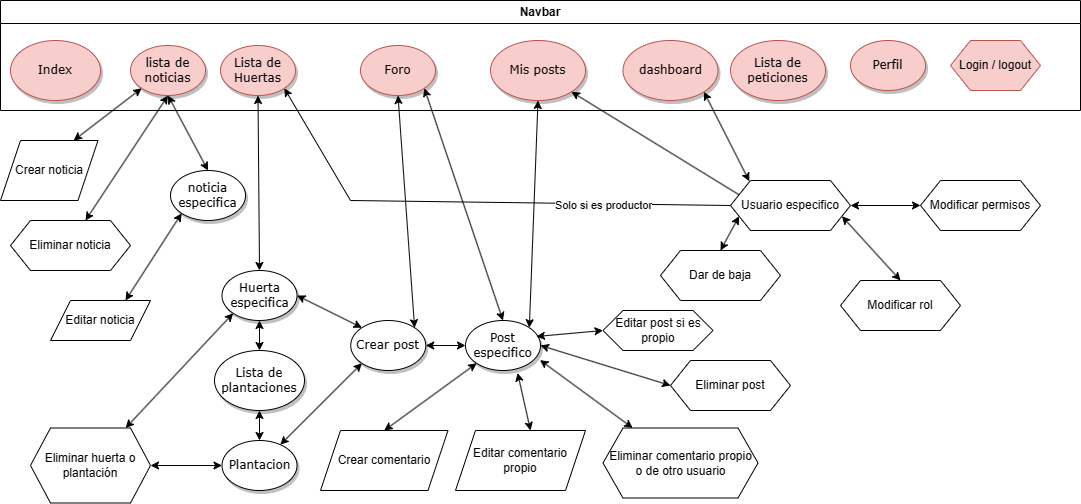

The diagram above was exported from draw.io. Its source (the exported page's mxGraphModel, read from the mxfile embedded in the PNG):
<mxGraphModel dx="1213" dy="631" grid="1" gridSize="10" guides="1" tooltips="1" connect="1" arrows="1" fold="1" page="1" pageScale="1" pageWidth="1100" pageHeight="850" background="none" math="0" shadow="0">
  <root>
    <mxCell id="Ou63_1szY7nDan3IVjBz-0" />
    <mxCell id="Ou63_1szY7nDan3IVjBz-1" parent="Ou63_1szY7nDan3IVjBz-0" />
    <mxCell id="Ou63_1szY7nDan3IVjBz-2" value="Plantacion" style="ellipse;whiteSpace=wrap;html=1;rounded=0;shadow=1;comic=0;labelBackgroundColor=none;strokeWidth=1;fontFamily=Verdana;fontSize=12;align=center;" parent="Ou63_1szY7nDan3IVjBz-1" vertex="1">
      <mxGeometry x="231.5" y="450" width="75" height="50" as="geometry" />
    </mxCell>
    <mxCell id="Ou63_1szY7nDan3IVjBz-3" value="Huerta especifica" style="ellipse;whiteSpace=wrap;html=1;rounded=0;shadow=1;comic=0;labelBackgroundColor=none;strokeWidth=1;fontFamily=Verdana;fontSize=12;align=center;" parent="Ou63_1szY7nDan3IVjBz-1" vertex="1">
      <mxGeometry x="231.5" y="280" width="75" height="50" as="geometry" />
    </mxCell>
    <mxCell id="Ou63_1szY7nDan3IVjBz-4" value="Lista de plantaciones" style="ellipse;whiteSpace=wrap;html=1;rounded=0;shadow=1;comic=0;labelBackgroundColor=none;strokeWidth=1;fontFamily=Verdana;fontSize=12;align=center;" parent="Ou63_1szY7nDan3IVjBz-1" vertex="1">
      <mxGeometry x="224" y="360" width="90" height="60" as="geometry" />
    </mxCell>
    <mxCell id="Ou63_1szY7nDan3IVjBz-5" value="" style="endArrow=classic;startArrow=classic;html=1;rounded=0;entryX=1;entryY=1;entryDx=0;entryDy=0;exitX=0.5;exitY=0;exitDx=0;exitDy=0;" parent="Ou63_1szY7nDan3IVjBz-1" source="Ou63_1szY7nDan3IVjBz-40" target="Ou63_1szY7nDan3IVjBz-11" edge="1">
      <mxGeometry width="50" height="50" relative="1" as="geometry">
        <mxPoint x="540" y="310" as="sourcePoint" />
        <mxPoint x="563.74" y="300" as="targetPoint" />
      </mxGeometry>
    </mxCell>
    <mxCell id="Ou63_1szY7nDan3IVjBz-6" value="Navbar&lt;br&gt;" style="swimlane;whiteSpace=wrap;html=1;movable=1;resizable=1;rotatable=1;deletable=1;editable=1;locked=0;connectable=1;" parent="Ou63_1szY7nDan3IVjBz-1" vertex="1">
      <mxGeometry x="10" y="10" width="1080" height="110" as="geometry">
        <mxRectangle x="140" y="50" width="170" height="30" as="alternateBounds" />
      </mxGeometry>
    </mxCell>
    <mxCell id="Ou63_1szY7nDan3IVjBz-7" value="Index" style="ellipse;whiteSpace=wrap;html=1;rounded=0;shadow=1;comic=0;labelBackgroundColor=none;strokeWidth=1;fontFamily=Verdana;fontSize=12;align=center;fillColor=#f8cecc;strokeColor=#b85450;" parent="Ou63_1szY7nDan3IVjBz-6" vertex="1">
      <mxGeometry x="10" y="40" width="90" height="60" as="geometry" />
    </mxCell>
    <mxCell id="Ou63_1szY7nDan3IVjBz-8" value="Perfil" style="ellipse;whiteSpace=wrap;html=1;rounded=0;shadow=1;comic=0;labelBackgroundColor=none;strokeWidth=1;fontFamily=Verdana;fontSize=12;align=center;fillColor=#f8cecc;strokeColor=#b85450;" parent="Ou63_1szY7nDan3IVjBz-6" vertex="1">
      <mxGeometry x="850" y="40" width="75" height="50" as="geometry" />
    </mxCell>
    <mxCell id="Ou63_1szY7nDan3IVjBz-9" value="lista de noticias" style="ellipse;whiteSpace=wrap;html=1;rounded=0;shadow=1;comic=0;labelBackgroundColor=none;strokeWidth=1;fontFamily=Verdana;fontSize=12;align=center;fillColor=#f8cecc;strokeColor=#b85450;" parent="Ou63_1szY7nDan3IVjBz-6" vertex="1">
      <mxGeometry x="130" y="45" width="75" height="50" as="geometry" />
    </mxCell>
    <mxCell id="Ou63_1szY7nDan3IVjBz-10" value="Lista de Huertas" style="ellipse;whiteSpace=wrap;html=1;rounded=0;shadow=1;comic=0;labelBackgroundColor=none;strokeWidth=1;fontFamily=Verdana;fontSize=12;align=center;fillColor=#f8cecc;strokeColor=#b85450;" parent="Ou63_1szY7nDan3IVjBz-6" vertex="1">
      <mxGeometry x="220" y="45" width="75" height="50" as="geometry" />
    </mxCell>
    <mxCell id="Ou63_1szY7nDan3IVjBz-11" value="Foro" style="ellipse;whiteSpace=wrap;html=1;rounded=0;shadow=1;comic=0;labelBackgroundColor=none;strokeWidth=1;fontFamily=Verdana;fontSize=12;align=center;fillColor=#f8cecc;strokeColor=#b85450;" parent="Ou63_1szY7nDan3IVjBz-6" vertex="1">
      <mxGeometry x="360" y="45" width="75" height="50" as="geometry" />
    </mxCell>
    <mxCell id="Ou63_1szY7nDan3IVjBz-12" value="Mis posts" style="ellipse;whiteSpace=wrap;html=1;rounded=0;shadow=1;comic=0;labelBackgroundColor=none;strokeWidth=1;fontFamily=Verdana;fontSize=12;align=center;fillColor=#f8cecc;strokeColor=#b85450;" parent="Ou63_1szY7nDan3IVjBz-6" vertex="1">
      <mxGeometry x="490" y="40" width="95" height="60" as="geometry" />
    </mxCell>
    <mxCell id="XxK6hnlYF5mm9fnVoRWD-10" value="dashboard" style="ellipse;whiteSpace=wrap;html=1;rounded=0;shadow=1;comic=0;labelBackgroundColor=none;strokeWidth=1;fontFamily=Verdana;fontSize=12;align=center;fillColor=#f8cecc;strokeColor=#b85450;" parent="Ou63_1szY7nDan3IVjBz-6" vertex="1">
      <mxGeometry x="622.5" y="40" width="95" height="60" as="geometry" />
    </mxCell>
    <mxCell id="jCpcZKjOMly-YJW0Xps7-0" value="Lista de peticiones" style="ellipse;whiteSpace=wrap;html=1;rounded=0;shadow=1;comic=0;labelBackgroundColor=none;strokeWidth=1;fontFamily=Verdana;fontSize=12;align=center;fillColor=#f8cecc;strokeColor=#b85450;" parent="Ou63_1szY7nDan3IVjBz-6" vertex="1">
      <mxGeometry x="730" y="40" width="95" height="60" as="geometry" />
    </mxCell>
    <mxCell id="Ou63_1szY7nDan3IVjBz-14" value="noticia especifica" style="ellipse;whiteSpace=wrap;html=1;rounded=0;shadow=1;comic=0;labelBackgroundColor=none;strokeWidth=1;fontFamily=Verdana;fontSize=12;align=center;" parent="Ou63_1szY7nDan3IVjBz-1" vertex="1">
      <mxGeometry x="180" y="180" width="75" height="50" as="geometry" />
    </mxCell>
    <mxCell id="Ou63_1szY7nDan3IVjBz-15" value="" style="endArrow=classic;startArrow=classic;html=1;rounded=0;exitX=0.5;exitY=0;exitDx=0;exitDy=0;entryX=0.5;entryY=1;entryDx=0;entryDy=0;" parent="Ou63_1szY7nDan3IVjBz-1" source="Ou63_1szY7nDan3IVjBz-14" target="Ou63_1szY7nDan3IVjBz-9" edge="1">
      <mxGeometry width="50" height="50" relative="1" as="geometry">
        <mxPoint x="495" y="715" as="sourcePoint" />
        <mxPoint x="350" y="505" as="targetPoint" />
      </mxGeometry>
    </mxCell>
    <mxCell id="Ou63_1szY7nDan3IVjBz-16" value="" style="endArrow=classic;startArrow=classic;html=1;rounded=0;exitX=0.5;exitY=0;exitDx=0;exitDy=0;entryX=0.5;entryY=1;entryDx=0;entryDy=0;" parent="Ou63_1szY7nDan3IVjBz-1" source="Ou63_1szY7nDan3IVjBz-4" target="Ou63_1szY7nDan3IVjBz-3" edge="1">
      <mxGeometry width="50" height="50" relative="1" as="geometry">
        <mxPoint x="740.24" y="515" as="sourcePoint" />
        <mxPoint x="790.24" y="465" as="targetPoint" />
      </mxGeometry>
    </mxCell>
    <mxCell id="Ou63_1szY7nDan3IVjBz-17" value="" style="endArrow=classic;startArrow=classic;html=1;rounded=0;entryX=0.5;entryY=1;entryDx=0;entryDy=0;" parent="Ou63_1szY7nDan3IVjBz-1" source="Ou63_1szY7nDan3IVjBz-2" target="Ou63_1szY7nDan3IVjBz-4" edge="1">
      <mxGeometry width="50" height="50" relative="1" as="geometry">
        <mxPoint x="740.24" y="515" as="sourcePoint" />
        <mxPoint x="790.24" y="465" as="targetPoint" />
      </mxGeometry>
    </mxCell>
    <mxCell id="Ou63_1szY7nDan3IVjBz-18" value="" style="endArrow=classic;startArrow=classic;html=1;rounded=0;entryX=0.5;entryY=1;entryDx=0;entryDy=0;exitX=0.5;exitY=0;exitDx=0;exitDy=0;" parent="Ou63_1szY7nDan3IVjBz-1" source="Ou63_1szY7nDan3IVjBz-3" target="Ou63_1szY7nDan3IVjBz-10" edge="1">
      <mxGeometry width="50" height="50" relative="1" as="geometry">
        <mxPoint x="783.74" y="515" as="sourcePoint" />
        <mxPoint x="833.74" y="465" as="targetPoint" />
      </mxGeometry>
    </mxCell>
    <mxCell id="Ou63_1szY7nDan3IVjBz-20" value="" style="endArrow=classic;startArrow=classic;html=1;rounded=0;exitX=0.5;exitY=1;exitDx=0;exitDy=0;entryX=1;entryY=0;entryDx=0;entryDy=0;" parent="Ou63_1szY7nDan3IVjBz-1" source="Ou63_1szY7nDan3IVjBz-12" target="Ou63_1szY7nDan3IVjBz-40" edge="1">
      <mxGeometry width="50" height="50" relative="1" as="geometry">
        <mxPoint x="570" y="695" as="sourcePoint" />
        <mxPoint x="577.5" y="140" as="targetPoint" />
      </mxGeometry>
    </mxCell>
    <mxCell id="Ou63_1szY7nDan3IVjBz-21" value="Crear post" style="ellipse;whiteSpace=wrap;html=1;rounded=0;shadow=1;comic=0;labelBackgroundColor=none;strokeWidth=1;fontFamily=Verdana;fontSize=12;align=center;" parent="Ou63_1szY7nDan3IVjBz-1" vertex="1">
      <mxGeometry x="360.25" y="330" width="75" height="50" as="geometry" />
    </mxCell>
    <mxCell id="Ou63_1szY7nDan3IVjBz-22" value="" style="endArrow=classic;startArrow=classic;html=1;rounded=0;exitX=0;exitY=0;exitDx=0;exitDy=0;entryX=1;entryY=0.5;entryDx=0;entryDy=0;" parent="Ou63_1szY7nDan3IVjBz-1" source="Ou63_1szY7nDan3IVjBz-21" target="Ou63_1szY7nDan3IVjBz-3" edge="1">
      <mxGeometry width="50" height="50" relative="1" as="geometry">
        <mxPoint x="445.24" y="380" as="sourcePoint" />
        <mxPoint x="730.24" y="455" as="targetPoint" />
      </mxGeometry>
    </mxCell>
    <mxCell id="Ou63_1szY7nDan3IVjBz-23" value="" style="endArrow=classic;startArrow=classic;html=1;rounded=0;entryX=0;entryY=1;entryDx=0;entryDy=0;" parent="Ou63_1szY7nDan3IVjBz-1" source="Ou63_1szY7nDan3IVjBz-2" target="Ou63_1szY7nDan3IVjBz-21" edge="1">
      <mxGeometry width="50" height="50" relative="1" as="geometry">
        <mxPoint x="680.24" y="505" as="sourcePoint" />
        <mxPoint x="407.74" y="405" as="targetPoint" />
      </mxGeometry>
    </mxCell>
    <mxCell id="Ou63_1szY7nDan3IVjBz-24" value="" style="endArrow=classic;startArrow=classic;html=1;rounded=0;exitX=1;exitY=0;exitDx=0;exitDy=0;entryX=0.5;entryY=1;entryDx=0;entryDy=0;" parent="Ou63_1szY7nDan3IVjBz-1" source="Ou63_1szY7nDan3IVjBz-21" target="Ou63_1szY7nDan3IVjBz-11" edge="1">
      <mxGeometry width="50" height="50" relative="1" as="geometry">
        <mxPoint x="451.24" y="355" as="sourcePoint" />
        <mxPoint x="773.74" y="455" as="targetPoint" />
      </mxGeometry>
    </mxCell>
    <mxCell id="Ou63_1szY7nDan3IVjBz-39" value="Login / logout" style="shape=hexagon;perimeter=hexagonPerimeter2;whiteSpace=wrap;html=1;fixedSize=1;fillColor=#f8cecc;strokeColor=#b85450;" parent="Ou63_1szY7nDan3IVjBz-1" vertex="1">
      <mxGeometry x="960" y="50" width="90" height="50" as="geometry" />
    </mxCell>
    <mxCell id="Ou63_1szY7nDan3IVjBz-40" value="Post especifico" style="ellipse;whiteSpace=wrap;html=1;rounded=0;shadow=1;comic=0;labelBackgroundColor=none;strokeWidth=1;fontFamily=Verdana;fontSize=12;align=center;" parent="Ou63_1szY7nDan3IVjBz-1" vertex="1">
      <mxGeometry x="475" y="330" width="75" height="50" as="geometry" />
    </mxCell>
    <mxCell id="Ou63_1szY7nDan3IVjBz-42" value="" style="endArrow=classic;startArrow=classic;html=1;rounded=0;entryX=0.5;entryY=0;entryDx=0;entryDy=0;exitX=0;exitY=1;exitDx=0;exitDy=0;" parent="Ou63_1szY7nDan3IVjBz-1" source="Ou63_1szY7nDan3IVjBz-40" target="Ou63_1szY7nDan3IVjBz-43" edge="1">
      <mxGeometry width="50" height="50" relative="1" as="geometry">
        <mxPoint x="502.75" y="505" as="sourcePoint" />
        <mxPoint x="147.75" y="260" as="targetPoint" />
      </mxGeometry>
    </mxCell>
    <mxCell id="Ou63_1szY7nDan3IVjBz-43" value="Crear comentario" style="shape=parallelogram;perimeter=parallelogramPerimeter;whiteSpace=wrap;html=1;fixedSize=1;" parent="Ou63_1szY7nDan3IVjBz-1" vertex="1">
      <mxGeometry x="330" y="440" width="127.5" height="60" as="geometry" />
    </mxCell>
    <mxCell id="Ou63_1szY7nDan3IVjBz-44" value="Editar comentario propio" style="shape=parallelogram;perimeter=parallelogramPerimeter;whiteSpace=wrap;html=1;fixedSize=1;" parent="Ou63_1szY7nDan3IVjBz-1" vertex="1">
      <mxGeometry x="465" y="440" width="130" height="60" as="geometry" />
    </mxCell>
    <mxCell id="Ou63_1szY7nDan3IVjBz-45" value="Eliminar post" style="shape=hexagon;perimeter=hexagonPerimeter2;whiteSpace=wrap;html=1;fixedSize=1;" parent="Ou63_1szY7nDan3IVjBz-1" vertex="1">
      <mxGeometry x="680" y="370" width="120" height="50" as="geometry" />
    </mxCell>
    <mxCell id="Ou63_1szY7nDan3IVjBz-46" value="" style="endArrow=classic;startArrow=classic;html=1;rounded=0;entryX=0.577;entryY=0;entryDx=0;entryDy=0;exitX=0.695;exitY=1.049;exitDx=0;exitDy=0;entryPerimeter=0;exitPerimeter=0;" parent="Ou63_1szY7nDan3IVjBz-1" source="Ou63_1szY7nDan3IVjBz-40" target="Ou63_1szY7nDan3IVjBz-44" edge="1">
      <mxGeometry width="50" height="50" relative="1" as="geometry">
        <mxPoint x="500.75" y="395" as="sourcePoint" />
        <mxPoint x="500.75" y="470" as="targetPoint" />
      </mxGeometry>
    </mxCell>
    <mxCell id="Ou63_1szY7nDan3IVjBz-48" value="Eliminar comentario propio&lt;br&gt;o de otro usuario" style="shape=hexagon;perimeter=hexagonPerimeter2;whiteSpace=wrap;html=1;fixedSize=1;size=20;" parent="Ou63_1szY7nDan3IVjBz-1" vertex="1">
      <mxGeometry x="612.5" y="437.5" width="155" height="70" as="geometry" />
    </mxCell>
    <mxCell id="Ou63_1szY7nDan3IVjBz-49" value="" style="endArrow=classic;startArrow=classic;html=1;rounded=0;exitX=0;exitY=0.5;exitDx=0;exitDy=0;entryX=1;entryY=0.5;entryDx=0;entryDy=0;" parent="Ou63_1szY7nDan3IVjBz-1" source="Ou63_1szY7nDan3IVjBz-45" target="Ou63_1szY7nDan3IVjBz-40" edge="1">
      <mxGeometry width="50" height="50" relative="1" as="geometry">
        <mxPoint x="591.75" y="280" as="sourcePoint" />
        <mxPoint x="582.75" y="330" as="targetPoint" />
      </mxGeometry>
    </mxCell>
    <mxCell id="Ou63_1szY7nDan3IVjBz-50" value="" style="endArrow=classic;startArrow=classic;html=1;rounded=0;entryX=0.993;entryY=0.791;entryDx=0;entryDy=0;entryPerimeter=0;" parent="Ou63_1szY7nDan3IVjBz-1" source="Ou63_1szY7nDan3IVjBz-48" target="Ou63_1szY7nDan3IVjBz-40" edge="1">
      <mxGeometry width="50" height="50" relative="1" as="geometry">
        <mxPoint x="601.75" y="290" as="sourcePoint" />
        <mxPoint x="536.75" y="362" as="targetPoint" />
      </mxGeometry>
    </mxCell>
    <mxCell id="mDyGxTq73Z4mWhadl8qP-4" value="" style="endArrow=classic;startArrow=classic;html=1;rounded=0;entryX=1;entryY=0.5;entryDx=0;entryDy=0;exitX=0;exitY=0.5;exitDx=0;exitDy=0;" parent="Ou63_1szY7nDan3IVjBz-1" source="Ou63_1szY7nDan3IVjBz-40" target="Ou63_1szY7nDan3IVjBz-21" edge="1">
      <mxGeometry width="50" height="50" relative="1" as="geometry">
        <mxPoint x="480" y="500" as="sourcePoint" />
        <mxPoint x="530" y="450" as="targetPoint" />
      </mxGeometry>
    </mxCell>
    <mxCell id="gfLJ1Mh82SENxGZuN9Of-1" value="Eliminar huerta o plantación" style="shape=hexagon;perimeter=hexagonPerimeter2;whiteSpace=wrap;html=1;fixedSize=1;size=20;" parent="Ou63_1szY7nDan3IVjBz-1" vertex="1">
      <mxGeometry x="40" y="437.5" width="120" height="75" as="geometry" />
    </mxCell>
    <mxCell id="XxK6hnlYF5mm9fnVoRWD-6" value="" style="endArrow=classic;startArrow=classic;html=1;rounded=0;entryX=0;entryY=1;entryDx=0;entryDy=0;" parent="Ou63_1szY7nDan3IVjBz-1" source="gfLJ1Mh82SENxGZuN9Of-1" target="Ou63_1szY7nDan3IVjBz-3" edge="1">
      <mxGeometry width="50" height="50" relative="1" as="geometry">
        <mxPoint x="160" y="310" as="sourcePoint" />
        <mxPoint x="210" y="260" as="targetPoint" />
      </mxGeometry>
    </mxCell>
    <mxCell id="XxK6hnlYF5mm9fnVoRWD-7" value="" style="endArrow=classic;startArrow=classic;html=1;rounded=0;" parent="Ou63_1szY7nDan3IVjBz-1" source="Ou63_1szY7nDan3IVjBz-2" target="gfLJ1Mh82SENxGZuN9Of-1" edge="1">
      <mxGeometry width="50" height="50" relative="1" as="geometry">
        <mxPoint x="170" y="460" as="sourcePoint" />
        <mxPoint x="220" y="410" as="targetPoint" />
      </mxGeometry>
    </mxCell>
    <mxCell id="XxK6hnlYF5mm9fnVoRWD-18" value="Usuario especifico" style="shape=hexagon;perimeter=hexagonPerimeter2;whiteSpace=wrap;html=1;fixedSize=1;" parent="Ou63_1szY7nDan3IVjBz-1" vertex="1">
      <mxGeometry x="740" y="190" width="120" height="50" as="geometry" />
    </mxCell>
    <mxCell id="XxK6hnlYF5mm9fnVoRWD-19" value="Dar de baja" style="shape=hexagon;perimeter=hexagonPerimeter2;whiteSpace=wrap;html=1;fixedSize=1;" parent="Ou63_1szY7nDan3IVjBz-1" vertex="1">
      <mxGeometry x="670" y="260" width="120" height="50" as="geometry" />
    </mxCell>
    <mxCell id="XxK6hnlYF5mm9fnVoRWD-20" value="Modificar rol" style="shape=hexagon;perimeter=hexagonPerimeter2;whiteSpace=wrap;html=1;fixedSize=1;" parent="Ou63_1szY7nDan3IVjBz-1" vertex="1">
      <mxGeometry x="850" y="290" width="120" height="50" as="geometry" />
    </mxCell>
    <mxCell id="XxK6hnlYF5mm9fnVoRWD-21" value="" style="endArrow=classic;startArrow=classic;html=1;rounded=0;entryX=0;entryY=0.75;entryDx=0;entryDy=0;exitX=0.5;exitY=0;exitDx=0;exitDy=0;" parent="Ou63_1szY7nDan3IVjBz-1" source="XxK6hnlYF5mm9fnVoRWD-19" target="XxK6hnlYF5mm9fnVoRWD-18" edge="1">
      <mxGeometry width="50" height="50" relative="1" as="geometry">
        <mxPoint x="600" y="260" as="sourcePoint" />
        <mxPoint x="650" y="210" as="targetPoint" />
      </mxGeometry>
    </mxCell>
    <mxCell id="XxK6hnlYF5mm9fnVoRWD-22" value="" style="endArrow=classic;startArrow=classic;html=1;rounded=0;entryX=1;entryY=0.75;entryDx=0;entryDy=0;exitX=0.5;exitY=0;exitDx=0;exitDy=0;" parent="Ou63_1szY7nDan3IVjBz-1" source="XxK6hnlYF5mm9fnVoRWD-20" target="XxK6hnlYF5mm9fnVoRWD-18" edge="1">
      <mxGeometry width="50" height="50" relative="1" as="geometry">
        <mxPoint x="600" y="260" as="sourcePoint" />
        <mxPoint x="650" y="210" as="targetPoint" />
      </mxGeometry>
    </mxCell>
    <mxCell id="XxK6hnlYF5mm9fnVoRWD-24" value="" style="endArrow=classic;startArrow=classic;html=1;rounded=0;entryX=1;entryY=1;entryDx=0;entryDy=0;exitX=0.157;exitY=0.014;exitDx=0;exitDy=0;exitPerimeter=0;" parent="Ou63_1szY7nDan3IVjBz-1" source="XxK6hnlYF5mm9fnVoRWD-18" target="XxK6hnlYF5mm9fnVoRWD-10" edge="1">
      <mxGeometry width="50" height="50" relative="1" as="geometry">
        <mxPoint x="600" y="260" as="sourcePoint" />
        <mxPoint x="650" y="210" as="targetPoint" />
      </mxGeometry>
    </mxCell>
    <mxCell id="O-1W1MM4azJDfqO0JoqL-0" value="Modificar permisos" style="shape=hexagon;perimeter=hexagonPerimeter2;whiteSpace=wrap;html=1;fixedSize=1;" parent="Ou63_1szY7nDan3IVjBz-1" vertex="1">
      <mxGeometry x="930" y="190" width="120" height="50" as="geometry" />
    </mxCell>
    <mxCell id="O-1W1MM4azJDfqO0JoqL-1" value="" style="endArrow=classic;startArrow=classic;html=1;rounded=0;exitX=1;exitY=0.5;exitDx=0;exitDy=0;entryX=0;entryY=0.5;entryDx=0;entryDy=0;" parent="Ou63_1szY7nDan3IVjBz-1" source="XxK6hnlYF5mm9fnVoRWD-18" target="O-1W1MM4azJDfqO0JoqL-0" edge="1">
      <mxGeometry width="50" height="50" relative="1" as="geometry">
        <mxPoint x="870" y="200" as="sourcePoint" />
        <mxPoint x="920" y="150" as="targetPoint" />
      </mxGeometry>
    </mxCell>
    <mxCell id="O-1W1MM4azJDfqO0JoqL-2" value="Crear noticia" style="shape=parallelogram;perimeter=parallelogramPerimeter;whiteSpace=wrap;html=1;fixedSize=1;" parent="Ou63_1szY7nDan3IVjBz-1" vertex="1">
      <mxGeometry x="10" y="150" width="97.5" height="60" as="geometry" />
    </mxCell>
    <mxCell id="O-1W1MM4azJDfqO0JoqL-3" value="Editar noticia" style="shape=parallelogram;perimeter=parallelogramPerimeter;whiteSpace=wrap;html=1;fixedSize=1;" parent="Ou63_1szY7nDan3IVjBz-1" vertex="1">
      <mxGeometry x="60" y="310" width="100" height="40" as="geometry" />
    </mxCell>
    <mxCell id="O-1W1MM4azJDfqO0JoqL-4" value="Eliminar noticia" style="shape=hexagon;perimeter=hexagonPerimeter2;whiteSpace=wrap;html=1;fixedSize=1;" parent="Ou63_1szY7nDan3IVjBz-1" vertex="1">
      <mxGeometry x="20" y="230" width="120" height="50" as="geometry" />
    </mxCell>
    <mxCell id="O-1W1MM4azJDfqO0JoqL-5" value="" style="endArrow=classic;startArrow=classic;html=1;rounded=0;entryX=0.75;entryY=0;entryDx=0;entryDy=0;exitX=0;exitY=1;exitDx=0;exitDy=0;" parent="Ou63_1szY7nDan3IVjBz-1" source="Ou63_1szY7nDan3IVjBz-9" target="O-1W1MM4azJDfqO0JoqL-2" edge="1">
      <mxGeometry width="50" height="50" relative="1" as="geometry">
        <mxPoint x="510" y="360" as="sourcePoint" />
        <mxPoint x="560" y="310" as="targetPoint" />
      </mxGeometry>
    </mxCell>
    <mxCell id="O-1W1MM4azJDfqO0JoqL-6" value="" style="endArrow=classic;startArrow=classic;html=1;rounded=0;entryX=0;entryY=1;entryDx=0;entryDy=0;exitX=0.75;exitY=0;exitDx=0;exitDy=0;" parent="Ou63_1szY7nDan3IVjBz-1" source="O-1W1MM4azJDfqO0JoqL-3" target="Ou63_1szY7nDan3IVjBz-14" edge="1">
      <mxGeometry width="50" height="50" relative="1" as="geometry">
        <mxPoint x="510" y="360" as="sourcePoint" />
        <mxPoint x="560" y="310" as="targetPoint" />
      </mxGeometry>
    </mxCell>
    <mxCell id="O-1W1MM4azJDfqO0JoqL-7" value="" style="endArrow=classic;startArrow=classic;html=1;rounded=0;entryX=0.5;entryY=1;entryDx=0;entryDy=0;exitX=0.625;exitY=0;exitDx=0;exitDy=0;" parent="Ou63_1szY7nDan3IVjBz-1" source="O-1W1MM4azJDfqO0JoqL-4" target="Ou63_1szY7nDan3IVjBz-9" edge="1">
      <mxGeometry width="50" height="50" relative="1" as="geometry">
        <mxPoint x="510" y="360" as="sourcePoint" />
        <mxPoint x="560" y="310" as="targetPoint" />
      </mxGeometry>
    </mxCell>
    <mxCell id="jCpcZKjOMly-YJW0Xps7-1" value="Editar post si es propio" style="shape=hexagon;perimeter=hexagonPerimeter2;whiteSpace=wrap;html=1;fixedSize=1;" parent="Ou63_1szY7nDan3IVjBz-1" vertex="1">
      <mxGeometry x="612.5" y="320" width="110" height="40" as="geometry" />
    </mxCell>
    <mxCell id="jCpcZKjOMly-YJW0Xps7-2" value="" style="endArrow=classic;startArrow=classic;html=1;rounded=0;entryX=0;entryY=0.5;entryDx=0;entryDy=0;exitX=0.946;exitY=0.32;exitDx=0;exitDy=0;exitPerimeter=0;" parent="Ou63_1szY7nDan3IVjBz-1" source="Ou63_1szY7nDan3IVjBz-40" target="jCpcZKjOMly-YJW0Xps7-1" edge="1">
      <mxGeometry width="50" height="50" relative="1" as="geometry">
        <mxPoint x="500" y="380" as="sourcePoint" />
        <mxPoint x="550" y="330" as="targetPoint" />
      </mxGeometry>
    </mxCell>
    <mxCell id="O-1W1MM4azJDfqO0JoqL-11" value="" style="endArrow=classic;html=1;rounded=0;entryX=1;entryY=1;entryDx=0;entryDy=0;exitX=0;exitY=0.5;exitDx=0;exitDy=0;" parent="Ou63_1szY7nDan3IVjBz-1" source="XxK6hnlYF5mm9fnVoRWD-18" target="Ou63_1szY7nDan3IVjBz-10" edge="1">
      <mxGeometry width="50" height="50" relative="1" as="geometry">
        <mxPoint x="510" y="370" as="sourcePoint" />
        <mxPoint x="560" y="320" as="targetPoint" />
        <Array as="points">
          <mxPoint x="360" y="210" />
        </Array>
      </mxGeometry>
    </mxCell>
    <mxCell id="O-1W1MM4azJDfqO0JoqL-13" value="Solo si es productor" style="edgeLabel;html=1;align=center;verticalAlign=middle;resizable=0;points=[];" parent="O-1W1MM4azJDfqO0JoqL-11" connectable="0" vertex="1">
      <mxGeometry x="-0.383" y="2" relative="1" as="geometry">
        <mxPoint x="30" as="offset" />
      </mxGeometry>
    </mxCell>
    <mxCell id="O-1W1MM4azJDfqO0JoqL-12" value="" style="endArrow=classic;html=1;rounded=0;entryX=1;entryY=1;entryDx=0;entryDy=0;exitX=0;exitY=0.25;exitDx=0;exitDy=0;" parent="Ou63_1szY7nDan3IVjBz-1" source="XxK6hnlYF5mm9fnVoRWD-18" target="Ou63_1szY7nDan3IVjBz-12" edge="1">
      <mxGeometry width="50" height="50" relative="1" as="geometry">
        <mxPoint x="510" y="370" as="sourcePoint" />
        <mxPoint x="560" y="320" as="targetPoint" />
      </mxGeometry>
    </mxCell>
  </root>
</mxGraphModel>